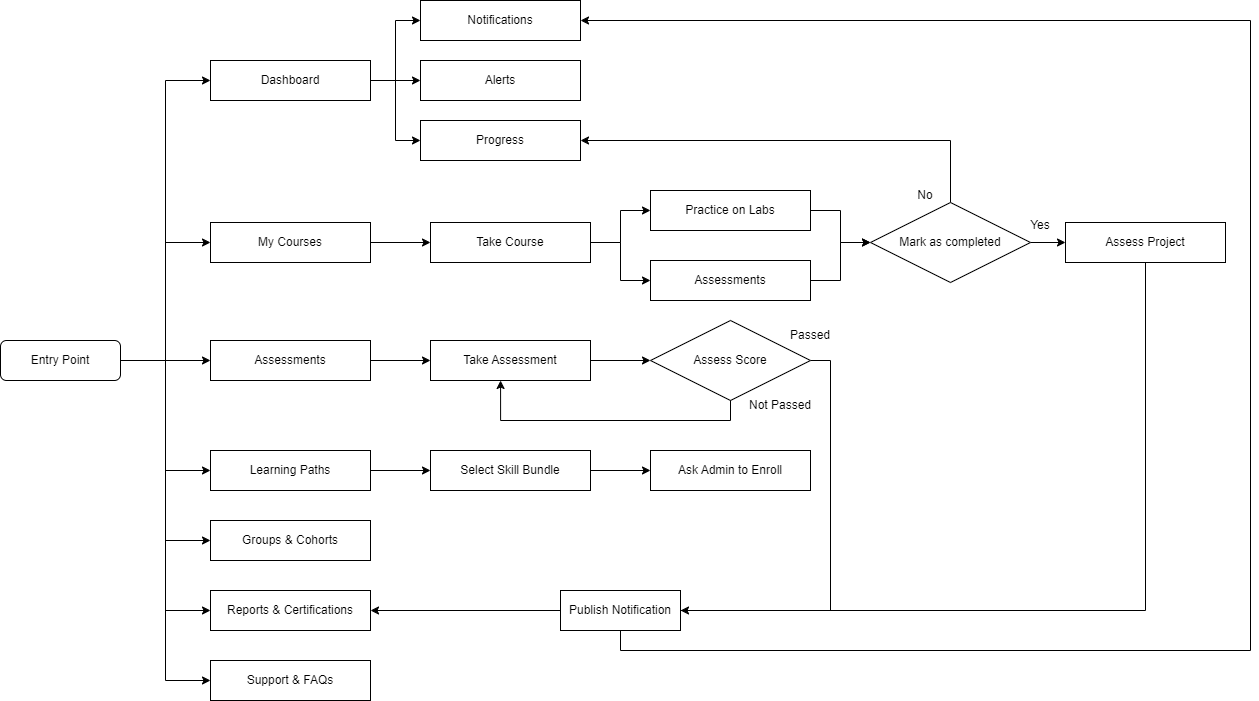

The diagram above was exported from draw.io. Its source (the exported page's mxGraphModel, read from the mxfile embedded in the PNG):
<mxGraphModel dx="1380" dy="1838" grid="1" gridSize="10" guides="1" tooltips="1" connect="1" arrows="1" fold="1" page="1" pageScale="1" pageWidth="850" pageHeight="1100" math="0" shadow="0">
  <root>
    <mxCell id="0" />
    <mxCell id="1" parent="0" />
    <mxCell id="pxvaxru6W8VAS-bkSYyy-18" style="edgeStyle=orthogonalEdgeStyle;rounded=0;orthogonalLoop=1;jettySize=auto;html=1;exitX=1;exitY=0.5;exitDx=0;exitDy=0;entryX=0;entryY=0.5;entryDx=0;entryDy=0;" edge="1" parent="1" source="pxvaxru6W8VAS-bkSYyy-1" target="pxvaxru6W8VAS-bkSYyy-5">
      <mxGeometry relative="1" as="geometry" />
    </mxCell>
    <mxCell id="pxvaxru6W8VAS-bkSYyy-19" style="edgeStyle=orthogonalEdgeStyle;rounded=0;orthogonalLoop=1;jettySize=auto;html=1;exitX=1;exitY=0.5;exitDx=0;exitDy=0;entryX=0;entryY=0.5;entryDx=0;entryDy=0;" edge="1" parent="1" source="pxvaxru6W8VAS-bkSYyy-1" target="pxvaxru6W8VAS-bkSYyy-3">
      <mxGeometry relative="1" as="geometry" />
    </mxCell>
    <mxCell id="pxvaxru6W8VAS-bkSYyy-20" style="edgeStyle=orthogonalEdgeStyle;rounded=0;orthogonalLoop=1;jettySize=auto;html=1;exitX=1;exitY=0.5;exitDx=0;exitDy=0;entryX=0;entryY=0.5;entryDx=0;entryDy=0;" edge="1" parent="1" source="pxvaxru6W8VAS-bkSYyy-1" target="pxvaxru6W8VAS-bkSYyy-6">
      <mxGeometry relative="1" as="geometry" />
    </mxCell>
    <mxCell id="pxvaxru6W8VAS-bkSYyy-56" style="edgeStyle=orthogonalEdgeStyle;rounded=0;orthogonalLoop=1;jettySize=auto;html=1;exitX=1;exitY=0.5;exitDx=0;exitDy=0;entryX=0;entryY=0.5;entryDx=0;entryDy=0;" edge="1" parent="1" source="pxvaxru6W8VAS-bkSYyy-1" target="pxvaxru6W8VAS-bkSYyy-7">
      <mxGeometry relative="1" as="geometry" />
    </mxCell>
    <mxCell id="pxvaxru6W8VAS-bkSYyy-57" style="edgeStyle=orthogonalEdgeStyle;rounded=0;orthogonalLoop=1;jettySize=auto;html=1;exitX=1;exitY=0.5;exitDx=0;exitDy=0;entryX=0;entryY=0.5;entryDx=0;entryDy=0;" edge="1" parent="1" source="pxvaxru6W8VAS-bkSYyy-1" target="pxvaxru6W8VAS-bkSYyy-8">
      <mxGeometry relative="1" as="geometry" />
    </mxCell>
    <mxCell id="pxvaxru6W8VAS-bkSYyy-58" style="edgeStyle=orthogonalEdgeStyle;rounded=0;orthogonalLoop=1;jettySize=auto;html=1;exitX=1;exitY=0.5;exitDx=0;exitDy=0;entryX=0;entryY=0.5;entryDx=0;entryDy=0;" edge="1" parent="1" source="pxvaxru6W8VAS-bkSYyy-1" target="pxvaxru6W8VAS-bkSYyy-9">
      <mxGeometry relative="1" as="geometry" />
    </mxCell>
    <mxCell id="pxvaxru6W8VAS-bkSYyy-59" style="edgeStyle=orthogonalEdgeStyle;rounded=0;orthogonalLoop=1;jettySize=auto;html=1;exitX=1;exitY=0.5;exitDx=0;exitDy=0;entryX=0;entryY=0.5;entryDx=0;entryDy=0;" edge="1" parent="1" source="pxvaxru6W8VAS-bkSYyy-1" target="pxvaxru6W8VAS-bkSYyy-10">
      <mxGeometry relative="1" as="geometry" />
    </mxCell>
    <mxCell id="pxvaxru6W8VAS-bkSYyy-1" value="Entry Point" style="rounded=1;whiteSpace=wrap;html=1;" vertex="1" parent="1">
      <mxGeometry x="70" y="260" width="120" height="40" as="geometry" />
    </mxCell>
    <mxCell id="pxvaxru6W8VAS-bkSYyy-26" style="edgeStyle=orthogonalEdgeStyle;rounded=0;orthogonalLoop=1;jettySize=auto;html=1;exitX=1;exitY=0.5;exitDx=0;exitDy=0;entryX=0;entryY=0.5;entryDx=0;entryDy=0;" edge="1" parent="1" source="pxvaxru6W8VAS-bkSYyy-3" target="pxvaxru6W8VAS-bkSYyy-11">
      <mxGeometry relative="1" as="geometry" />
    </mxCell>
    <mxCell id="pxvaxru6W8VAS-bkSYyy-28" style="edgeStyle=orthogonalEdgeStyle;rounded=0;orthogonalLoop=1;jettySize=auto;html=1;exitX=1;exitY=0.5;exitDx=0;exitDy=0;entryX=0;entryY=0.5;entryDx=0;entryDy=0;" edge="1" parent="1" source="pxvaxru6W8VAS-bkSYyy-3" target="pxvaxru6W8VAS-bkSYyy-12">
      <mxGeometry relative="1" as="geometry" />
    </mxCell>
    <mxCell id="pxvaxru6W8VAS-bkSYyy-29" style="edgeStyle=orthogonalEdgeStyle;rounded=0;orthogonalLoop=1;jettySize=auto;html=1;exitX=1;exitY=0.5;exitDx=0;exitDy=0;entryX=0;entryY=0.5;entryDx=0;entryDy=0;" edge="1" parent="1" source="pxvaxru6W8VAS-bkSYyy-3" target="pxvaxru6W8VAS-bkSYyy-13">
      <mxGeometry relative="1" as="geometry" />
    </mxCell>
    <mxCell id="pxvaxru6W8VAS-bkSYyy-3" value="Dashboard" style="rounded=0;whiteSpace=wrap;html=1;" vertex="1" parent="1">
      <mxGeometry x="280" y="-20" width="160" height="40" as="geometry" />
    </mxCell>
    <mxCell id="pxvaxru6W8VAS-bkSYyy-21" style="edgeStyle=orthogonalEdgeStyle;rounded=0;orthogonalLoop=1;jettySize=auto;html=1;exitX=1;exitY=0.5;exitDx=0;exitDy=0;entryX=0;entryY=0.5;entryDx=0;entryDy=0;" edge="1" parent="1" source="pxvaxru6W8VAS-bkSYyy-5" target="pxvaxru6W8VAS-bkSYyy-14">
      <mxGeometry relative="1" as="geometry" />
    </mxCell>
    <mxCell id="pxvaxru6W8VAS-bkSYyy-5" value="My Courses" style="rounded=0;whiteSpace=wrap;html=1;" vertex="1" parent="1">
      <mxGeometry x="280" y="142" width="160" height="40" as="geometry" />
    </mxCell>
    <mxCell id="pxvaxru6W8VAS-bkSYyy-45" style="edgeStyle=orthogonalEdgeStyle;rounded=0;orthogonalLoop=1;jettySize=auto;html=1;exitX=1;exitY=0.5;exitDx=0;exitDy=0;entryX=0;entryY=0.5;entryDx=0;entryDy=0;" edge="1" parent="1" source="pxvaxru6W8VAS-bkSYyy-6" target="pxvaxru6W8VAS-bkSYyy-43">
      <mxGeometry relative="1" as="geometry" />
    </mxCell>
    <mxCell id="pxvaxru6W8VAS-bkSYyy-6" value="Assessments" style="rounded=0;whiteSpace=wrap;html=1;" vertex="1" parent="1">
      <mxGeometry x="280" y="260" width="160" height="40" as="geometry" />
    </mxCell>
    <mxCell id="pxvaxru6W8VAS-bkSYyy-52" style="edgeStyle=orthogonalEdgeStyle;rounded=0;orthogonalLoop=1;jettySize=auto;html=1;exitX=1;exitY=0.5;exitDx=0;exitDy=0;entryX=0;entryY=0.5;entryDx=0;entryDy=0;" edge="1" parent="1" source="pxvaxru6W8VAS-bkSYyy-7" target="pxvaxru6W8VAS-bkSYyy-50">
      <mxGeometry relative="1" as="geometry" />
    </mxCell>
    <mxCell id="pxvaxru6W8VAS-bkSYyy-7" value="Learning Paths" style="rounded=0;whiteSpace=wrap;html=1;" vertex="1" parent="1">
      <mxGeometry x="280" y="370" width="160" height="40" as="geometry" />
    </mxCell>
    <mxCell id="pxvaxru6W8VAS-bkSYyy-8" value="Groups &amp;amp; Cohorts" style="rounded=0;whiteSpace=wrap;html=1;" vertex="1" parent="1">
      <mxGeometry x="280" y="440" width="160" height="40" as="geometry" />
    </mxCell>
    <mxCell id="pxvaxru6W8VAS-bkSYyy-9" value="Reports &amp;amp; Certifications" style="rounded=0;whiteSpace=wrap;html=1;" vertex="1" parent="1">
      <mxGeometry x="280" y="510" width="160" height="40" as="geometry" />
    </mxCell>
    <mxCell id="pxvaxru6W8VAS-bkSYyy-10" value="Support &amp;amp; FAQs" style="rounded=0;whiteSpace=wrap;html=1;" vertex="1" parent="1">
      <mxGeometry x="280" y="580" width="160" height="40" as="geometry" />
    </mxCell>
    <mxCell id="pxvaxru6W8VAS-bkSYyy-11" value="Progress" style="rounded=0;whiteSpace=wrap;html=1;" vertex="1" parent="1">
      <mxGeometry x="490" y="40" width="160" height="40" as="geometry" />
    </mxCell>
    <mxCell id="pxvaxru6W8VAS-bkSYyy-12" value="Alerts" style="rounded=0;whiteSpace=wrap;html=1;" vertex="1" parent="1">
      <mxGeometry x="490" y="-20" width="160" height="40" as="geometry" />
    </mxCell>
    <mxCell id="pxvaxru6W8VAS-bkSYyy-13" value="Notifications" style="rounded=0;whiteSpace=wrap;html=1;" vertex="1" parent="1">
      <mxGeometry x="490" y="-80" width="160" height="40" as="geometry" />
    </mxCell>
    <mxCell id="pxvaxru6W8VAS-bkSYyy-22" style="edgeStyle=orthogonalEdgeStyle;rounded=0;orthogonalLoop=1;jettySize=auto;html=1;exitX=1;exitY=0.5;exitDx=0;exitDy=0;entryX=0;entryY=0.5;entryDx=0;entryDy=0;" edge="1" parent="1" source="pxvaxru6W8VAS-bkSYyy-14" target="pxvaxru6W8VAS-bkSYyy-16">
      <mxGeometry relative="1" as="geometry" />
    </mxCell>
    <mxCell id="pxvaxru6W8VAS-bkSYyy-23" style="edgeStyle=orthogonalEdgeStyle;rounded=0;orthogonalLoop=1;jettySize=auto;html=1;exitX=1;exitY=0.5;exitDx=0;exitDy=0;entryX=0;entryY=0.5;entryDx=0;entryDy=0;" edge="1" parent="1" source="pxvaxru6W8VAS-bkSYyy-14" target="pxvaxru6W8VAS-bkSYyy-15">
      <mxGeometry relative="1" as="geometry" />
    </mxCell>
    <mxCell id="pxvaxru6W8VAS-bkSYyy-14" value="Take Course" style="rounded=0;whiteSpace=wrap;html=1;" vertex="1" parent="1">
      <mxGeometry x="500" y="142" width="160" height="40" as="geometry" />
    </mxCell>
    <mxCell id="pxvaxru6W8VAS-bkSYyy-36" style="edgeStyle=orthogonalEdgeStyle;rounded=0;orthogonalLoop=1;jettySize=auto;html=1;exitX=1;exitY=0.5;exitDx=0;exitDy=0;" edge="1" parent="1" source="pxvaxru6W8VAS-bkSYyy-15" target="pxvaxru6W8VAS-bkSYyy-32">
      <mxGeometry relative="1" as="geometry" />
    </mxCell>
    <mxCell id="pxvaxru6W8VAS-bkSYyy-15" value="Assessments" style="rounded=0;whiteSpace=wrap;html=1;" vertex="1" parent="1">
      <mxGeometry x="720" y="180" width="160" height="40" as="geometry" />
    </mxCell>
    <mxCell id="pxvaxru6W8VAS-bkSYyy-35" style="edgeStyle=orthogonalEdgeStyle;rounded=0;orthogonalLoop=1;jettySize=auto;html=1;exitX=1;exitY=0.5;exitDx=0;exitDy=0;entryX=0;entryY=0.5;entryDx=0;entryDy=0;" edge="1" parent="1" source="pxvaxru6W8VAS-bkSYyy-16" target="pxvaxru6W8VAS-bkSYyy-32">
      <mxGeometry relative="1" as="geometry" />
    </mxCell>
    <mxCell id="pxvaxru6W8VAS-bkSYyy-16" value="Practice on Labs" style="rounded=0;whiteSpace=wrap;html=1;" vertex="1" parent="1">
      <mxGeometry x="720" y="110" width="160" height="40" as="geometry" />
    </mxCell>
    <mxCell id="pxvaxru6W8VAS-bkSYyy-37" style="edgeStyle=orthogonalEdgeStyle;rounded=0;orthogonalLoop=1;jettySize=auto;html=1;exitX=1;exitY=0.5;exitDx=0;exitDy=0;entryX=0;entryY=0.5;entryDx=0;entryDy=0;" edge="1" parent="1" source="pxvaxru6W8VAS-bkSYyy-32" target="pxvaxru6W8VAS-bkSYyy-34">
      <mxGeometry relative="1" as="geometry" />
    </mxCell>
    <mxCell id="pxvaxru6W8VAS-bkSYyy-38" style="edgeStyle=orthogonalEdgeStyle;rounded=0;orthogonalLoop=1;jettySize=auto;html=1;exitX=0.5;exitY=0;exitDx=0;exitDy=0;entryX=1;entryY=0.5;entryDx=0;entryDy=0;" edge="1" parent="1" source="pxvaxru6W8VAS-bkSYyy-32" target="pxvaxru6W8VAS-bkSYyy-11">
      <mxGeometry relative="1" as="geometry" />
    </mxCell>
    <mxCell id="pxvaxru6W8VAS-bkSYyy-32" value="Mark as completed" style="rhombus;whiteSpace=wrap;html=1;" vertex="1" parent="1">
      <mxGeometry x="940" y="122" width="160" height="80" as="geometry" />
    </mxCell>
    <mxCell id="pxvaxru6W8VAS-bkSYyy-42" style="edgeStyle=orthogonalEdgeStyle;rounded=0;orthogonalLoop=1;jettySize=auto;html=1;exitX=0.5;exitY=1;exitDx=0;exitDy=0;entryX=1;entryY=0.5;entryDx=0;entryDy=0;" edge="1" parent="1" source="pxvaxru6W8VAS-bkSYyy-34" target="pxvaxru6W8VAS-bkSYyy-9">
      <mxGeometry relative="1" as="geometry" />
    </mxCell>
    <mxCell id="pxvaxru6W8VAS-bkSYyy-34" value="Assess Project" style="rounded=0;whiteSpace=wrap;html=1;" vertex="1" parent="1">
      <mxGeometry x="1135" y="142" width="160" height="40" as="geometry" />
    </mxCell>
    <mxCell id="pxvaxru6W8VAS-bkSYyy-39" value="Passed" style="text;html=1;align=center;verticalAlign=middle;whiteSpace=wrap;rounded=0;" vertex="1" parent="1">
      <mxGeometry x="850" y="240" width="60" height="30" as="geometry" />
    </mxCell>
    <mxCell id="pxvaxru6W8VAS-bkSYyy-40" value="No" style="text;html=1;align=center;verticalAlign=middle;whiteSpace=wrap;rounded=0;" vertex="1" parent="1">
      <mxGeometry x="970" y="100" width="50" height="30" as="geometry" />
    </mxCell>
    <mxCell id="pxvaxru6W8VAS-bkSYyy-41" value="Yes" style="text;html=1;align=center;verticalAlign=middle;whiteSpace=wrap;rounded=0;" vertex="1" parent="1">
      <mxGeometry x="1085" y="130" width="50" height="30" as="geometry" />
    </mxCell>
    <mxCell id="pxvaxru6W8VAS-bkSYyy-46" style="edgeStyle=orthogonalEdgeStyle;rounded=0;orthogonalLoop=1;jettySize=auto;html=1;exitX=1;exitY=0.5;exitDx=0;exitDy=0;entryX=0;entryY=0.5;entryDx=0;entryDy=0;" edge="1" parent="1" source="pxvaxru6W8VAS-bkSYyy-43" target="pxvaxru6W8VAS-bkSYyy-44">
      <mxGeometry relative="1" as="geometry" />
    </mxCell>
    <mxCell id="pxvaxru6W8VAS-bkSYyy-43" value="Take Assessment" style="rounded=0;whiteSpace=wrap;html=1;" vertex="1" parent="1">
      <mxGeometry x="500" y="260" width="160" height="40" as="geometry" />
    </mxCell>
    <mxCell id="pxvaxru6W8VAS-bkSYyy-48" style="edgeStyle=orthogonalEdgeStyle;rounded=0;orthogonalLoop=1;jettySize=auto;html=1;exitX=1;exitY=0.5;exitDx=0;exitDy=0;entryX=1;entryY=0.5;entryDx=0;entryDy=0;" edge="1" parent="1" source="pxvaxru6W8VAS-bkSYyy-44" target="pxvaxru6W8VAS-bkSYyy-54">
      <mxGeometry relative="1" as="geometry" />
    </mxCell>
    <mxCell id="pxvaxru6W8VAS-bkSYyy-44" value="Assess Score" style="rhombus;whiteSpace=wrap;html=1;" vertex="1" parent="1">
      <mxGeometry x="720" y="240" width="160" height="80" as="geometry" />
    </mxCell>
    <mxCell id="pxvaxru6W8VAS-bkSYyy-47" value="Not Passed" style="text;html=1;align=center;verticalAlign=middle;whiteSpace=wrap;rounded=0;" vertex="1" parent="1">
      <mxGeometry x="810" y="310" width="80" height="30" as="geometry" />
    </mxCell>
    <mxCell id="pxvaxru6W8VAS-bkSYyy-49" style="edgeStyle=orthogonalEdgeStyle;rounded=0;orthogonalLoop=1;jettySize=auto;html=1;exitX=0.5;exitY=1;exitDx=0;exitDy=0;entryX=0.438;entryY=1;entryDx=0;entryDy=0;entryPerimeter=0;" edge="1" parent="1" source="pxvaxru6W8VAS-bkSYyy-44" target="pxvaxru6W8VAS-bkSYyy-43">
      <mxGeometry relative="1" as="geometry" />
    </mxCell>
    <mxCell id="pxvaxru6W8VAS-bkSYyy-53" style="edgeStyle=orthogonalEdgeStyle;rounded=0;orthogonalLoop=1;jettySize=auto;html=1;exitX=1;exitY=0.5;exitDx=0;exitDy=0;entryX=0;entryY=0.5;entryDx=0;entryDy=0;" edge="1" parent="1" source="pxvaxru6W8VAS-bkSYyy-50" target="pxvaxru6W8VAS-bkSYyy-51">
      <mxGeometry relative="1" as="geometry" />
    </mxCell>
    <mxCell id="pxvaxru6W8VAS-bkSYyy-50" value="Select Skill Bundle" style="rounded=0;whiteSpace=wrap;html=1;" vertex="1" parent="1">
      <mxGeometry x="500" y="370" width="160" height="40" as="geometry" />
    </mxCell>
    <mxCell id="pxvaxru6W8VAS-bkSYyy-51" value="Ask Admin to Enroll" style="rounded=0;whiteSpace=wrap;html=1;" vertex="1" parent="1">
      <mxGeometry x="720" y="370" width="160" height="40" as="geometry" />
    </mxCell>
    <mxCell id="pxvaxru6W8VAS-bkSYyy-55" style="edgeStyle=orthogonalEdgeStyle;rounded=0;orthogonalLoop=1;jettySize=auto;html=1;exitX=0.5;exitY=1;exitDx=0;exitDy=0;entryX=1;entryY=0.5;entryDx=0;entryDy=0;" edge="1" parent="1" source="pxvaxru6W8VAS-bkSYyy-54" target="pxvaxru6W8VAS-bkSYyy-13">
      <mxGeometry relative="1" as="geometry">
        <Array as="points">
          <mxPoint x="690" y="570" />
          <mxPoint x="1320" y="570" />
          <mxPoint x="1320" y="-60" />
        </Array>
      </mxGeometry>
    </mxCell>
    <mxCell id="pxvaxru6W8VAS-bkSYyy-54" value="Publish Notification" style="rounded=0;whiteSpace=wrap;html=1;" vertex="1" parent="1">
      <mxGeometry x="630" y="510" width="120" height="40" as="geometry" />
    </mxCell>
  </root>
</mxGraphModel>